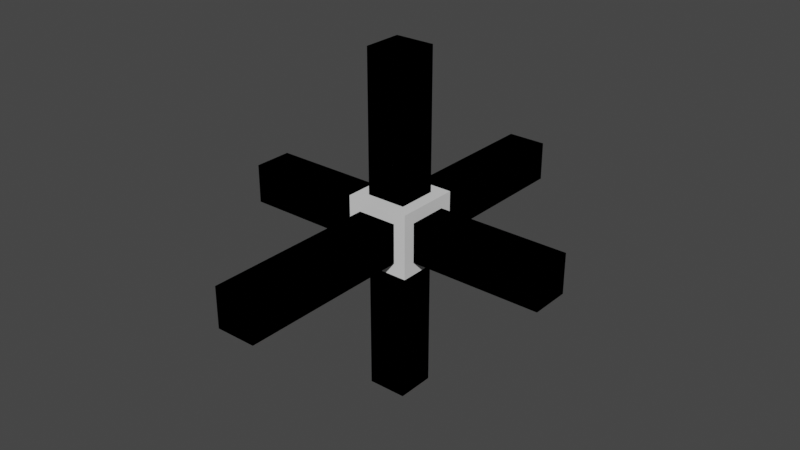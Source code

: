 # Source: epicCube.blend  (saved by Blender 3.6.13; exported with 4.5.12 LTS)
import bpy
from mathutils import Matrix  # noqa: F401  (used for matrix-valued properties, if any)

bpy.ops.wm.read_factory_settings(use_empty=True)
scene = bpy.context.scene
scene.name = 'Scene'

# ---- collections
col_collection = bpy.data.collections.new('Collection'); scene.collection.children.link(col_collection)

# ---- materials (node trees are filled in below, after node groups)
mat_material = bpy.data.materials.new('Material')
mat_material.alpha_threshold = 0.0
mat_material.use_transparent_shadow = False
mat_material.roughness = 0.5
mat_material.line_color = (0.0, 0.0, 0.0, 1.0)

# ---- material node trees
mat_material.use_nodes = True; mat_material.node_tree.nodes.clear()
_N = mat_material.node_tree.nodes; _L = mat_material.node_tree.links
n0 = _N.new('ShaderNodeOutputMaterial'); n0.name = 'Material Output'; n0.location = (300, 300)
n1 = _N.new('ShaderNodeBsdfPrincipled'); n1.name = 'Principled BSDF'; n1.location = (10, 300)
n1.distribution = 'GGX'
n1.subsurface_method = 'RANDOM_WALK_SKIN'
n1.inputs[3].default_value = 1.45
n1.inputs[27].default_value = (0.0, 0.0, 0.0, 1.0)
n1.inputs[28].default_value = 1.0
_L.new(n1.outputs[0], n0.inputs[0])
n0.is_active_output = True

# ---- world
world_world = bpy.data.worlds.new('World'); scene.world = world_world
world_world.use_nodes = True; world_world.node_tree.nodes.clear()
_N = world_world.node_tree.nodes; _L = world_world.node_tree.links
n0 = _N.new('ShaderNodeOutputWorld'); n0.name = 'World Output'; n0.location = (300, 300)
n1 = _N.new('ShaderNodeBackground'); n1.name = 'Background'; n1.location = (10, 300)
n1.inputs[0].default_value = (0.05088, 0.05088, 0.05088, 1.0)
_L.new(n1.outputs[0], n0.inputs[0])
n0.is_active_output = True
world_world.color = (0.05088, 0.05088, 0.05088)
world_world.use_sun_shadow = False
world_world.sun_shadow_jitter_overblur = 0.0

# ---- meshes
me_cube = bpy.data.meshes.new('Cube')
me_cube.from_pydata([(1.0, 1.0, 1.0), (1.0, 1.0, -1.0), (1.0, -1.0, 1.0), (1.0, -1.0, -1.0), (-1.0, 1.0, 1.0), (-1.0, 1.0, -1.0), (-1.0, -1.0, 1.0), (-1.0, -1.0, -1.0), (0.7419, 0.7419, 1.0), (-0.7419, 0.7419, 1.0), (-0.7419, -0.7419, 1.0), (0.7419, -0.7419, 1.0), (0.7419, -1.0, -0.7419), (0.7419, -1.0, 0.7419), (-0.7419, -1.0, 0.7419), (-0.7419, -1.0, -0.7419), (-1.0, -0.7419, -0.7419), (-1.0, -0.7419, 0.7419), (-1.0, 0.7419, 0.7419), (-1.0, 0.7419, -0.7419), (-0.7419, 0.7419, -1.0), (0.7419, 0.7419, -1.0), (0.7419, -0.7419, -1.0), (-0.7419, -0.7419, -1.0), (1.0, 0.7419, -0.7419), (1.0, 0.7419, 0.7419), (1.0, -0.7419, 0.7419), (1.0, -0.7419, -0.7419), (-0.7419, 1.0, -0.7419), (-0.7419, 1.0, 0.7419), (0.7419, 1.0, 0.7419), (0.7419, 1.0, -0.7419)], [], [(8, 9, 10, 11), (12, 13, 14, 15), (16, 17, 18, 19), (20, 21, 22, 23), (24, 25, 26, 27), (28, 29, 30, 31), (0, 4, 9, 8), (4, 6, 10, 9), (6, 2, 11, 10), (2, 0, 8, 11), (3, 2, 13, 12), (2, 6, 14, 13), (6, 7, 15, 14), (7, 3, 12, 15), (7, 6, 17, 16), (6, 4, 18, 17), (4, 5, 19, 18), (5, 7, 16, 19), (5, 1, 21, 20), (1, 3, 22, 21), (3, 7, 23, 22), (7, 5, 20, 23), (1, 0, 25, 24), (0, 2, 26, 25), (2, 3, 27, 26), (3, 1, 24, 27), (5, 4, 29, 28), (4, 0, 30, 29), (0, 1, 31, 30), (1, 5, 28, 31)])
_uv = me_cube.uv_layers.new(name='UVMap')
_uv.uv.foreach_set('vector', [0.6573, 0.5323, 0.8427, 0.5323, 0.8427, 0.7177, 0.6573, 0.7177, 0.4073, 0.7823, 0.5927, 0.7823, 0.5927, 0.9677, 0.4073, 0.9677, 0.4073, 0.03226, 0.5927, 0.03226, 0.5927, 0.2177, 0.4073, 0.2177, 0.1573, 0.5323, 0.3427, 0.5323, 0.3427, 0.7177, 0.1573, 0.7177, 0.4073, 0.5323, 0.5927, 0.5323, 0.5927, 0.7177, 0.4073, 0.7177, 0.4073, 0.2823, 0.5927, 0.2823, 0.5927, 0.4677, 0.4073, 0.4677, 0.625, 0.5, 0.875, 0.5, 0.8427, 0.5323, 0.6573, 0.5323, 0.875, 0.5, 0.875, 0.75, 0.8427, 0.7177, 0.8427, 0.5323, 0.875, 0.75, 0.625, 0.75, 0.6573, 0.7177, 0.8427, 0.7177, 0.625, 0.75, 0.625, 0.5, 0.6573, 0.5323, 0.6573, 0.7177, 0.375, 0.75, 0.625, 0.75, 0.5927, 0.7823, 0.4073, 0.7823, 0.625, 0.75, 0.625, 1.0, 0.5927, 0.9677, 0.5927, 0.7823, 0.625, 1.0, 0.375, 1.0, 0.4073, 0.9677, 0.5927, 0.9677, 0.375, 1.0, 0.375, 0.75, 0.4073, 0.7823, 0.4073, 0.9677, 0.375, 0.0, 0.625, 0.0, 0.5927, 0.03226, 0.4073, 0.03226, 0.625, 0.0, 0.625, 0.25, 0.5927, 0.2177, 0.5927, 0.03226, 0.625, 0.25, 0.375, 0.25, 0.4073, 0.2177, 0.5927, 0.2177, 0.375, 0.25, 0.375, 0.0, 0.4073, 0.03226, 0.4073, 0.2177, 0.125, 0.5, 0.375, 0.5, 0.3427, 0.5323, 0.1573, 0.5323, 0.375, 0.5, 0.375, 0.75, 0.3427, 0.7177, 0.3427, 0.5323, 0.375, 0.75, 0.125, 0.75, 0.1573, 0.7177, 0.3427, 0.7177, 0.125, 0.75, 0.125, 0.5, 0.1573, 0.5323, 0.1573, 0.7177, 0.375, 0.5, 0.625, 0.5, 0.5927, 0.5323, 0.4073, 0.5323, 0.625, 0.5, 0.625, 0.75, 0.5927, 0.7177, 0.5927, 0.5323, 0.625, 0.75, 0.375, 0.75, 0.4073, 0.7177, 0.5927, 0.7177, 0.375, 0.75, 0.375, 0.5, 0.4073, 0.5323, 0.4073, 0.7177, 0.375, 0.25, 0.625, 0.25, 0.5927, 0.2823, 0.4073, 0.2823, 0.625, 0.25, 0.625, 0.5, 0.5927, 0.4677, 0.5927, 0.2823, 0.625, 0.5, 0.375, 0.5, 0.4073, 0.4677, 0.5927, 0.4677, 0.375, 0.5, 0.375, 0.25, 0.4073, 0.2823, 0.4073, 0.4677])
me_cube.materials.append(mat_material)
me_cube.use_mirror_vertex_groups = False
me_cube.update()
me_cube_003 = bpy.data.meshes.new('Cube.003')
me_cube_003.from_pydata([(1.0, 1.0, 1.0), (1.0, 1.0, -1.0), (1.0, -1.0, 1.0), (1.0, -1.0, -1.0), (-1.0, 1.0, 1.0), (-1.0, 1.0, -1.0), (-1.0, -1.0, 1.0), (-1.0, -1.0, -1.0), (0.7419, 0.7419, 1.0), (-0.7419, 0.7419, 1.0), (-0.7419, -0.7419, 1.0), (0.7419, -0.7419, 1.0), (0.7419, -1.0, -0.7419), (0.7419, -1.0, 0.7419), (-0.7419, -1.0, 0.7419), (-0.7419, -1.0, -0.7419), (-1.0, -0.7419, -0.7419), (-1.0, -0.7419, 0.7419), (-1.0, 0.7419, 0.7419), (-1.0, 0.7419, -0.7419), (-0.7419, 0.7419, -1.0), (0.7419, 0.7419, -1.0), (0.7419, -0.7419, -1.0), (-0.7419, -0.7419, -1.0), (1.0, 0.7419, -0.7419), (1.0, 0.7419, 0.7419), (1.0, -0.7419, 0.7419), (1.0, -0.7419, -0.7419), (-0.7419, 1.0, -0.7419), (-0.7419, 1.0, 0.7419), (0.7419, 1.0, 0.7419), (0.7419, 1.0, -0.7419), (6.14, 0.7419, 0.7419), (6.14, 0.7419, -0.7419), (6.14, -0.7419, -0.7419), (6.14, -0.7419, 0.7419), (0.7419, -7.667, 0.7419), (0.7419, -7.667, -0.7419), (-0.7419, -7.667, -0.7419), (-0.7419, -7.667, 0.7419), (-0.7419, 0.7419, 6.404), (0.7419, 0.7419, 6.404), (0.7419, -0.7419, 6.404), (-0.7419, -0.7419, 6.404)], [], [(10, 11, 42, 43), (15, 12, 37, 38), (16, 17, 18, 19), (20, 21, 22, 23), (25, 26, 35, 32), (28, 29, 30, 31), (0, 4, 9, 8), (4, 6, 10, 9), (6, 2, 11, 10), (2, 0, 8, 11), (3, 2, 13, 12), (2, 6, 14, 13), (6, 7, 15, 14), (7, 3, 12, 15), (7, 6, 17, 16), (6, 4, 18, 17), (4, 5, 19, 18), (5, 7, 16, 19), (5, 1, 21, 20), (1, 3, 22, 21), (3, 7, 23, 22), (7, 5, 20, 23), (1, 0, 25, 24), (0, 2, 26, 25), (2, 3, 27, 26), (3, 1, 24, 27), (5, 4, 29, 28), (4, 0, 30, 29), (0, 1, 31, 30), (1, 5, 28, 31), (33, 32, 35, 34), (24, 25, 32, 33), (26, 27, 34, 35), (27, 24, 33, 34), (37, 36, 39, 38), (13, 14, 39, 36), (12, 13, 36, 37), (14, 15, 38, 39), (41, 40, 43, 42), (11, 8, 41, 42), (9, 10, 43, 40), (8, 9, 40, 41)])
_uv = me_cube_003.uv_layers.new(name='UVMap')
_uv.uv.foreach_set('vector', [0.8427, 0.7177, 0.6573, 0.7177, 0.6573, 0.7177, 0.8427, 0.7177, 0.4073, 0.9677, 0.4073, 0.7823, 0.4073, 0.7823, 0.4073, 0.9677, 0.4073, 0.03226, 0.5927, 0.03226, 0.5927, 0.2177, 0.4073, 0.2177, 0.1573, 0.5323, 0.3427, 0.5323, 0.3427, 0.7177, 0.1573, 0.7177, 0.5927, 0.5323, 0.5927, 0.7177, 0.5927, 0.7177, 0.5927, 0.5323, 0.4073, 0.2823, 0.5927, 0.2823, 0.5927, 0.4677, 0.4073, 0.4677, 0.625, 0.5, 0.875, 0.5, 0.8427, 0.5323, 0.6573, 0.5323, 0.875, 0.5, 0.875, 0.75, 0.8427, 0.7177, 0.8427, 0.5323, 0.875, 0.75, 0.625, 0.75, 0.6573, 0.7177, 0.8427, 0.7177, 0.625, 0.75, 0.625, 0.5, 0.6573, 0.5323, 0.6573, 0.7177, 0.375, 0.75, 0.625, 0.75, 0.5927, 0.7823, 0.4073, 0.7823, 0.625, 0.75, 0.625, 1.0, 0.5927, 0.9677, 0.5927, 0.7823, 0.625, 1.0, 0.375, 1.0, 0.4073, 0.9677, 0.5927, 0.9677, 0.375, 1.0, 0.375, 0.75, 0.4073, 0.7823, 0.4073, 0.9677, 0.375, 0.0, 0.625, 0.0, 0.5927, 0.03226, 0.4073, 0.03226, 0.625, 0.0, 0.625, 0.25, 0.5927, 0.2177, 0.5927, 0.03226, 0.625, 0.25, 0.375, 0.25, 0.4073, 0.2177, 0.5927, 0.2177, 0.375, 0.25, 0.375, 0.0, 0.4073, 0.03226, 0.4073, 0.2177, 0.125, 0.5, 0.375, 0.5, 0.3427, 0.5323, 0.1573, 0.5323, 0.375, 0.5, 0.375, 0.75, 0.3427, 0.7177, 0.3427, 0.5323, 0.375, 0.75, 0.125, 0.75, 0.1573, 0.7177, 0.3427, 0.7177, 0.125, 0.75, 0.125, 0.5, 0.1573, 0.5323, 0.1573, 0.7177, 0.375, 0.5, 0.625, 0.5, 0.5927, 0.5323, 0.4073, 0.5323, 0.625, 0.5, 0.625, 0.75, 0.5927, 0.7177, 0.5927, 0.5323, 0.625, 0.75, 0.375, 0.75, 0.4073, 0.7177, 0.5927, 0.7177, 0.375, 0.75, 0.375, 0.5, 0.4073, 0.5323, 0.4073, 0.7177, 0.375, 0.25, 0.625, 0.25, 0.5927, 0.2823, 0.4073, 0.2823, 0.625, 0.25, 0.625, 0.5, 0.5927, 0.4677, 0.5927, 0.2823, 0.625, 0.5, 0.375, 0.5, 0.4073, 0.4677, 0.5927, 0.4677, 0.375, 0.5, 0.375, 0.25, 0.4073, 0.2823, 0.4073, 0.4677, 0.4073, 0.5323, 0.5927, 0.5323, 0.5927, 0.7177, 0.4073, 0.7177, 0.4073, 0.5323, 0.5927, 0.5323, 0.5927, 0.5323, 0.4073, 0.5323, 0.5927, 0.7177, 0.4073, 0.7177, 0.4073, 0.7177, 0.5927, 0.7177, 0.4073, 0.7177, 0.4073, 0.5323, 0.4073, 0.5323, 0.4073, 0.7177, 0.4073, 0.7823, 0.5927, 0.7823, 0.5927, 0.9677, 0.4073, 0.9677, 0.5927, 0.7823, 0.5927, 0.9677, 0.5927, 0.9677, 0.5927, 0.7823, 0.4073, 0.7823, 0.5927, 0.7823, 0.5927, 0.7823, 0.4073, 0.7823, 0.5927, 0.9677, 0.4073, 0.9677, 0.4073, 0.9677, 0.5927, 0.9677, 0.6573, 0.5323, 0.8427, 0.5323, 0.8427, 0.7177, 0.6573, 0.7177, 0.6573, 0.7177, 0.6573, 0.5323, 0.6573, 0.5323, 0.6573, 0.7177, 0.8427, 0.5323, 0.8427, 0.7177, 0.8427, 0.7177, 0.8427, 0.5323, 0.6573, 0.5323, 0.8427, 0.5323, 0.8427, 0.5323, 0.6573, 0.5323])
me_cube_003.materials.append(mat_material)
me_cube_003.use_mirror_vertex_groups = False
me_cube_003.update()

# ---- objects
ob_cube = bpy.data.objects.new('Cube', me_cube)
ob_cube_001 = bpy.data.objects.new('Cube.001', me_cube_003)

# ---- transforms, parenting, visibility, modifiers, constraints
ob_cube.location = (0.0, 0.0, 0.0)
ob_cube.scale = (3.001, 3.001, 3.001)
ob_cube.lock_rotations_4d = False
ob_cube.empty_display_type = 'ARROWS'
ob_cube.lineart.crease_threshold = 0.0
_m = ob_cube.modifiers.new('Boolean', 'BOOLEAN')
_m.object = ob_cube_001
_m.solver = 'FAST'
ob_cube_001.location = (0.0, 0.0, 0.0)
ob_cube_001.scale = (2.49, 2.49, 2.49)
ob_cube_001.lock_rotations_4d = False
ob_cube_001.empty_display_type = 'ARROWS'
ob_cube_001.lineart.crease_threshold = 0.0
_m = ob_cube_001.modifiers.new('Mirror', 'MIRROR')
_m.use_axis = (True, True, True)

# ---- collection membership
col_collection.objects.link(ob_cube)
col_collection.objects.link(ob_cube_001)

# ---- scene / render settings (as saved in the file)
scene.frame_start = 1; scene.frame_end = 250; scene.frame_set(1)
scene.render.engine = 'BLENDER_EEVEE_NEXT'
scene.cycles.sampling_pattern = 'TABULATED_SOBOL'
scene.view_settings.view_transform = 'Filmic'
bpy.context.view_layer.update()

# ---- added for rendering (the .blend has no active camera and no usable light): camera, sun
cam_auto = bpy.data.cameras.new('AutoCamera')
cam_auto.lens = 50.0
cam_auto.sensor_width = 36.0
cam_auto.clip_end = 1000.0
ob_auto_camera = bpy.data.objects.new('AutoCamera', cam_auto)
scene.collection.objects.link(ob_auto_camera)
ob_auto_camera.location = (54.0234, -64.8281, 43.2188)
ob_auto_camera.rotation_euler = (1.09748, -7.21219e-08, 0.694738)
scene.camera = ob_auto_camera
light_auto_sun = bpy.data.lights.new('AutoSun', 'SUN')
light_auto_sun.energy = 3.0
light_auto_sun.angle = 0.0523599
ob_auto_sun = bpy.data.objects.new('AutoSun', light_auto_sun)
scene.collection.objects.link(ob_auto_sun)
ob_auto_sun.rotation_euler = (0.872665, 0.174533, 0.523599)
bpy.context.view_layer.update()
